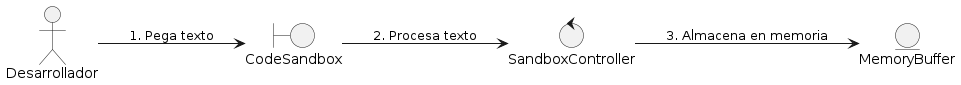

The diagram above was rendered by PlantUML. Its source (embedded in the PNG):
@startuml
left to right direction
actor "Desarrollador" as Actor
boundary "CodeSandbox" as Boundary
control "SandboxController" as Control
entity "MemoryBuffer" as Entity1

Actor --> Boundary : 1. Pega texto
Boundary --> Control : 2. Procesa texto
Control --> Entity1 : 3. Almacena en memoria
@enduml